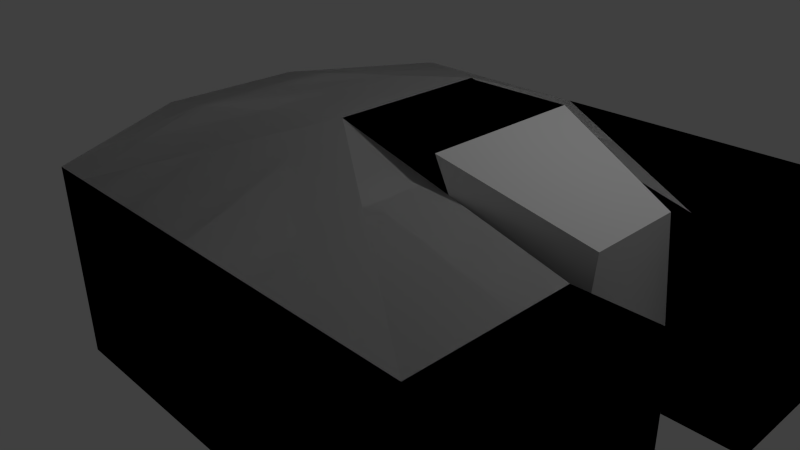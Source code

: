 # Source: HNNG-collision.blend  (saved by Blender 2.76.0; exported with 4.5.12 LTS)
import bpy
from mathutils import Matrix  # noqa: F401  (used for matrix-valued properties, if any)

bpy.ops.wm.read_factory_settings(use_empty=True)
scene = bpy.context.scene
scene.name = 'Scene'

# ---- collections
col_collection_1 = bpy.data.collections.new('Collection 1'); scene.collection.children.link(col_collection_1)
col_collection_8 = bpy.data.collections.new('Collection 8'); scene.collection.children.link(col_collection_8)

# ---- materials (node trees are filled in below, after node groups)
mat_material = bpy.data.materials.new('Material')
mat_material.alpha_threshold = 0.0
mat_material.use_transparent_shadow = False
mat_material.roughness = 0.5
mat_material.line_color = (0.0, 0.0, 0.0, 1.0)

# ---- material node trees

# ---- world
world_world = bpy.data.worlds.new('World'); scene.world = world_world
world_world.color = (0.05088, 0.05088, 0.05088)
world_world.use_sun_shadow = False
world_world.sun_shadow_jitter_overblur = 0.0
world_world.cycles.sampling_method = 'MANUAL'
world_world.cycles.sample_map_resolution = 256

# ---- cameras
cam_camera = bpy.data.cameras.new('Camera')
cam_camera.clip_end = 100.0
cam_camera.lens = 35.0
cam_camera.sensor_width = 32.0
cam_camera.sensor_height = 18.0
cam_camera.ortho_scale = 7.314
cam_camera.dof.focus_distance = 0.0
cam_camera.dof.aperture_fstop = 128.0

# ---- lights
light_lamp = bpy.data.lights.new('Lamp', 'POINT')
light_lamp.transmission_factor = 0.0
light_lamp.cutoff_distance = 30.0
light_lamp.energy = 100.0
light_lamp.shadow_buffer_clip_start = 1.001
light_lamp.shadow_soft_size = 0.1
light_lamp.shadow_maximum_resolution = 0.006
light_lamp.use_absolute_resolution = True
light_lamp.cycles.use_multiple_importance_sampling = False

# ---- meshes
me_cube_003 = bpy.data.meshes.new('Cube.003')
me_cube_003.from_pydata([(-1.503, -1.0, -1.0), (-1.503, 1.0, -1.0), (-1.503, -1.0, 1.585), (-1.503, 1.0, 1.585), (0.363, 1.0, -0.9962), (0.363, -1.0, -0.9962), (0.363, 1.0, 2.273), (0.363, -1.0, 2.273), (0.363, -3.0, -1.0), (-1.0, -3.0, -1.0), (-1.0, -3.0, 1.518), (0.363, -3.0, 1.518), (0.363, 3.0, -1.0), (-1.0, 3.0, -1.0), (-1.0, 3.0, 1.518), (0.363, 3.0, 1.518), (1.898, 1.0, -1.0), (1.898, 1.0, 1.518), (1.898, -1.0, 1.518), (1.898, -1.0, -1.0), (1.898, -3.0, 1.518), (1.898, -3.0, -1.0), (1.898, 3.0, -1.0), (1.898, 3.0, 1.518), (2.409, 1.0, -1.0), (2.409, 1.0, 1.518), (2.409, -1.0, 1.518), (2.409, -1.0, -1.0), (2.409, -3.0, 1.518), (2.409, -3.0, -1.0), (2.409, 3.0, -1.0), (2.409, 3.0, 1.518), (-1.139, 1.0, -1.0), (-1.139, -1.0, -1.0), (-1.139, 1.0, 1.719), (-1.139, -1.0, 1.719), (-0.7335, -3.0, -1.0), (-0.7335, -3.0, 1.518), (-0.7335, 3.0, -1.0), (-0.7335, 3.0, 1.518), (0.3609, -1.0, -1.0), (0.3609, -1.0, 2.258), (0.3609, 1.0, -1.0), (0.3609, 1.0, 2.258), (1.384, -1.0, -1.0), (1.06, -1.0, 2.258), (1.384, 1.0, -1.0), (1.06, 1.0, 2.258), (1.896, 0.5869, 1.667), (1.896, 1.0, -1.0), (1.896, -0.5869, 1.667), (1.896, -1.0, -1.0)], [], [(32, 33, 0, 1), (34, 3, 2, 35), (33, 5, 8, 36), (0, 2, 3, 1), (34, 6, 15, 39), (6, 5, 4), (36, 37, 10, 9), (35, 2, 10, 37), (2, 0, 9, 10), (7, 11, 20, 18), (39, 38, 13, 14), (1, 3, 14, 13), (12, 15, 23, 22), (32, 1, 13, 38), (18, 20, 28, 26), (23, 17, 25, 31), (6, 4, 16, 17), (11, 8, 21, 20), (15, 6, 17, 23), (5, 7, 18, 19), (4, 12, 22, 16), (8, 5, 19, 21), (27, 26, 28, 29), (25, 24, 30, 31), (20, 21, 29, 28), (17, 16, 24, 25), (16, 22, 30, 24), (22, 23, 31, 30), (21, 19, 27, 29), (19, 18, 26, 27), (4, 32, 38, 12), (15, 12, 38, 39), (7, 35, 37, 11), (8, 11, 37, 36), (3, 34, 39, 14), (0, 33, 36, 9), (6, 34, 35, 7), (4, 5, 33, 32), (6, 7, 5), (41, 43, 42, 40), (43, 47, 46, 42), (44, 46, 49, 51), (45, 41, 40, 44), (40, 42, 46, 44), (45, 47, 43, 41), (48, 50, 51, 49), (47, 45, 50, 48), (46, 47, 48, 49), (45, 44, 51, 50)])
me_cube_003.materials.append(mat_material)
me_cube_003.use_remesh_preserve_volume = False
me_cube_003.use_remesh_preserve_attributes = False
me_cube_003.use_mirror_vertex_groups = False
me_cube_003.update()
me_cube = bpy.data.meshes.new('Cube')
me_cube.from_pydata([(-1.503, -1.0, -1.0), (-1.503, 1.0, -1.0), (-1.503, -1.0, 1.585), (-1.503, 1.0, 1.585), (0.363, 1.0, -0.9962), (0.363, -1.0, -0.9962), (0.363, 1.0, 2.273), (0.363, -1.0, 2.273), (0.363, -3.0, -1.0), (-1.0, -3.0, -1.0), (-1.0, -3.0, 1.518), (0.363, -3.0, 1.518), (0.363, 3.0, -1.0), (-1.0, 3.0, -1.0), (-1.0, 3.0, 1.518), (0.363, 3.0, 1.518), (1.898, 1.0, -1.0), (1.898, 1.0, 1.518), (1.898, -1.0, 1.518), (1.898, -1.0, -1.0), (1.898, -3.0, 1.518), (1.898, -3.0, -1.0), (1.898, 3.0, -1.0), (1.898, 3.0, 1.518), (2.409, 1.0, -1.0), (2.409, 1.0, 1.518), (2.409, -1.0, 1.518), (2.409, -1.0, -1.0), (2.409, -3.0, 1.518), (2.409, -3.0, -1.0), (2.409, 3.0, -1.0), (2.409, 3.0, 1.518), (-1.139, 1.0, -1.0), (-1.139, -1.0, -1.0), (-1.139, 1.0, 1.719), (-1.139, -1.0, 1.719), (-0.7335, -3.0, -1.0), (-0.7335, -3.0, 1.518), (-0.7335, 3.0, -1.0), (-0.7335, 3.0, 1.518)], [], [(32, 33, 0, 1), (34, 3, 2, 35), (33, 5, 8, 36), (0, 2, 3, 1), (34, 6, 15, 39), (6, 5, 4), (36, 37, 10, 9), (35, 2, 10, 37), (2, 0, 9, 10), (7, 11, 20, 18), (39, 38, 13, 14), (1, 3, 14, 13), (12, 15, 23, 22), (32, 1, 13, 38), (18, 20, 28, 26), (23, 17, 25, 31), (6, 4, 16, 17), (11, 8, 21, 20), (15, 6, 17, 23), (5, 7, 18, 19), (4, 12, 22, 16), (8, 5, 19, 21), (27, 26, 28, 29), (25, 24, 30, 31), (20, 21, 29, 28), (17, 16, 24, 25), (16, 22, 30, 24), (22, 23, 31, 30), (21, 19, 27, 29), (19, 18, 26, 27), (4, 32, 38, 12), (15, 12, 38, 39), (7, 35, 37, 11), (8, 11, 37, 36), (3, 34, 39, 14), (0, 33, 36, 9), (6, 34, 35, 7), (4, 5, 33, 32), (6, 7, 5)])
me_cube.materials.append(mat_material)
me_cube.use_remesh_preserve_volume = False
me_cube.use_remesh_preserve_attributes = False
me_cube.use_mirror_vertex_groups = False
me_cube.update()
me_cube_001 = bpy.data.meshes.new('Cube.001')
me_cube_001.from_pydata([(-0.9528, -1.0, -1.0), (-0.9528, -1.0, 2.258), (-0.9528, 1.0, -1.0), (-0.9528, 1.0, 2.258), (1.047, -1.0, -1.0), (0.4137, -1.0, 2.258), (1.047, 1.0, -1.0), (0.4137, 1.0, 2.258), (2.047, 0.5869, 1.667), (2.047, 1.0, -1.0), (2.047, -0.5869, 1.667), (2.047, -1.0, -1.0)], [], [(1, 3, 2, 0), (3, 7, 6, 2), (4, 6, 9, 11), (5, 1, 0, 4), (0, 2, 6, 4), (5, 7, 3, 1), (8, 10, 11, 9), (7, 5, 10, 8), (6, 7, 8, 9), (5, 4, 11, 10)])
me_cube_001.use_remesh_preserve_volume = False
me_cube_001.use_remesh_preserve_attributes = False
me_cube_001.use_mirror_vertex_groups = False
me_cube_001.update()

# ---- objects
ob_collider = bpy.data.objects.new('Collider', me_cube_003)
ob_body = bpy.data.objects.new('Body', me_cube)
ob_lamp = bpy.data.objects.new('Lamp', light_lamp)
ob_camera = bpy.data.objects.new('Camera', cam_camera)
ob_visor = bpy.data.objects.new('Visor', me_cube_001)

# ---- transforms, parenting, visibility, modifiers, constraints
ob_collider.location = (0.0, 0.0, 0.0)
ob_collider.scale = (1.955, 1.0, 1.0)
ob_collider.lock_rotations_4d = False
ob_collider.empty_display_type = 'ARROWS'
ob_collider.lineart.crease_threshold = 0.0
ob_body.location = (0.0, 0.0, 0.0)
ob_body.scale = (1.955, 1.0, 1.0)
ob_body.lock_rotations_4d = False
ob_body.empty_display_type = 'ARROWS'
ob_body.lineart.crease_threshold = 0.0
ob_lamp.location = (4.076, 1.005, 5.904)
ob_lamp.rotation_euler = (0.6503, 0.05522, 1.866)
ob_lamp.lock_rotations_4d = False
ob_lamp.empty_display_type = 'ARROWS'
ob_lamp.color = (0.0, 0.0, 0.0, 0.0)
ob_lamp.lineart.crease_threshold = 0.0
ob_camera.location = (7.481, -6.508, 5.344)
ob_camera.rotation_euler = (1.109, 0.01082, 0.8149)
ob_camera.lock_rotations_4d = False
ob_camera.empty_display_type = 'ARROWS'
ob_camera.color = (0.0, 0.0, 0.0, 0.0)
ob_camera.display_type = 'WIRE'
ob_camera.lineart.crease_threshold = 0.0
ob_visor.location = (1.658, 0.0, 0.0)
ob_visor.lineart.crease_threshold = 0.0

# ---- collection membership
col_collection_1.objects.link(ob_collider)
col_collection_1.objects.link(ob_body)
col_collection_1.objects.link(ob_lamp)
col_collection_1.objects.link(ob_camera)
col_collection_8.objects.link(ob_visor)

# ---- scene / render settings (as saved in the file)
scene.camera = ob_camera
scene.frame_start = 1; scene.frame_end = 250; scene.frame_set(1)
scene.render.engine = 'BLENDER_EEVEE_NEXT'
scene.render.resolution_percentage = 50
scene.render.dither_intensity = 0.0
scene.cycles.use_denoising = False
scene.cycles.samples = 10
scene.cycles.sampling_pattern = 'TABULATED_SOBOL'
scene.cycles.light_sampling_threshold = 0.0
scene.cycles.use_adaptive_sampling = False
scene.cycles.use_light_tree = False
scene.cycles.blur_glossy = 0.0
scene.cycles.pixel_filter_type = 'GAUSSIAN'
scene.cycles.sample_clamp_indirect = 0.0
scene.view_settings.view_transform = 'Standard'
bpy.context.view_layer.update()
